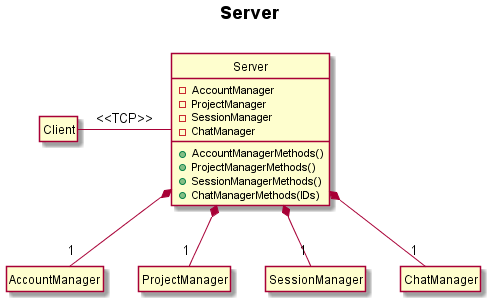

The diagram above was rendered by PlantUML. Its source (embedded in the PNG):
@startuml
hide circle
hide empty members

Title <b>Server</b>\n

class "Client" as sq
class "Server" as sqs{
	-AccountManager
	-ProjectManager
	-SessionManager
	-ChatManager
	+AccountManagerMethods()
	+ProjectManagerMethods()
	+SessionManagerMethods()
	+ChatManagerMethods(IDs)
	}
class "AccountManager" as sqs_ua_m
class "ProjectManager" as sqs_pr_m
class "SessionManager" as sqs_se_m
class "ChatManager" as sqs_ch_m

sq -right- sqs : <<TCP>>

sqs *-- "1" sqs_pr_m 
sqs *-- "1" sqs_ua_m
sqs *-- "1" sqs_se_m
sqs *-- "1" sqs_ch_m









@enduml